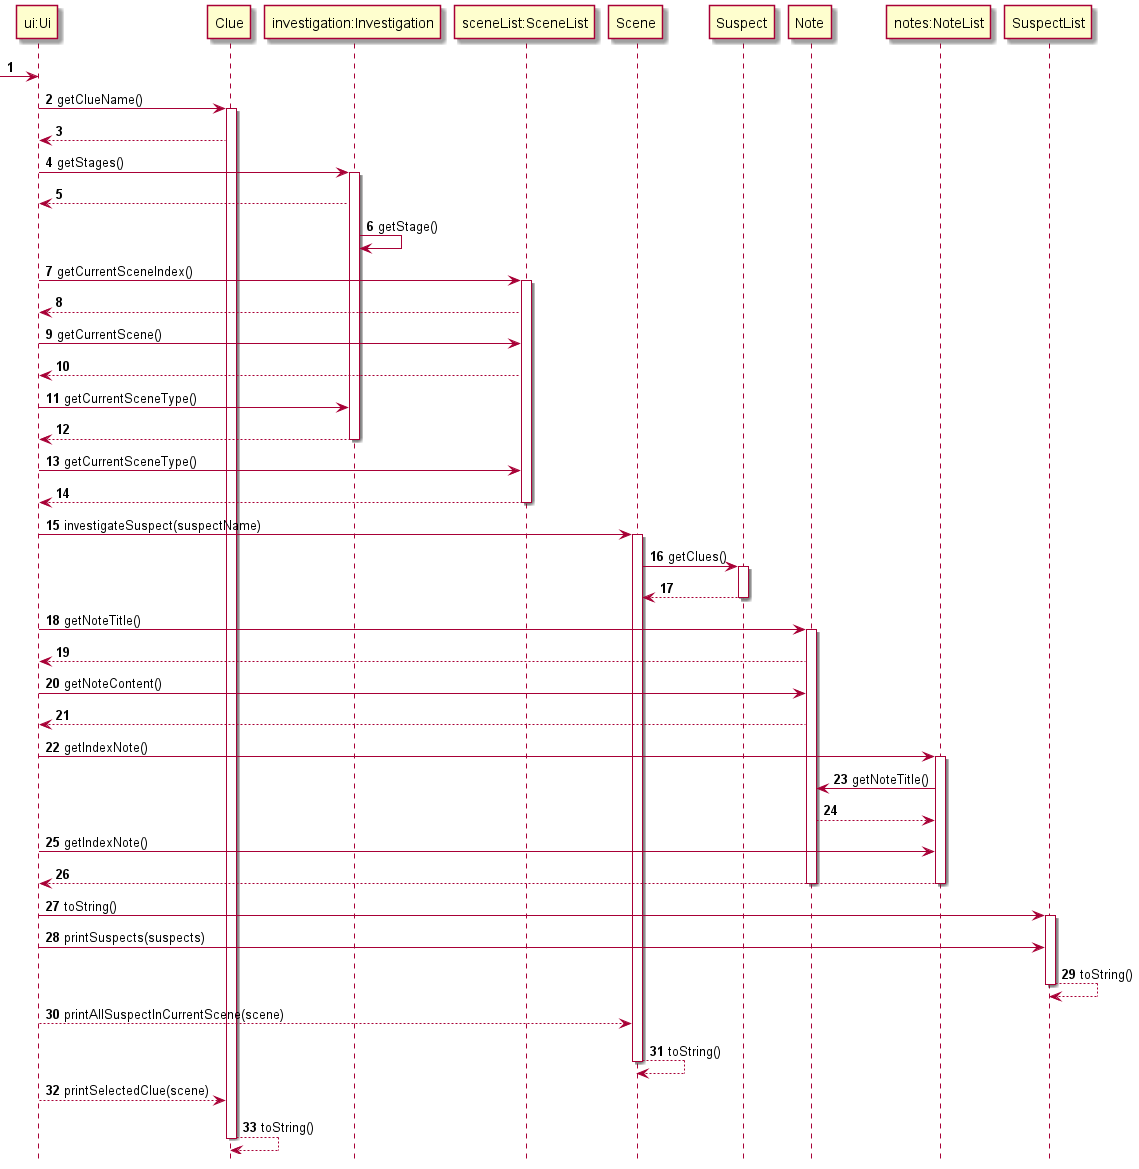

The diagram above was rendered by PlantUML. Its source (embedded in the PNG):
@startuml
'https://plantuml.com/sequence-diagram

autonumber
hide footbox

 ->"ui:Ui":
"ui:Ui" -> Clue:getClueName()
activate Clue
Clue --> "ui:Ui"
"ui:Ui" -> "investigation:Investigation" : getStages()
activate "investigation:Investigation"
"investigation:Investigation" --> "ui:Ui"
"investigation:Investigation" -> "investigation:Investigation":getStage()
"ui:Ui" -> "sceneList:SceneList":getCurrentSceneIndex()
activate "sceneList:SceneList"
"sceneList:SceneList" --> "ui:Ui"
"ui:Ui" -> "sceneList:SceneList":getCurrentScene()
"sceneList:SceneList" --> "ui:Ui"
"ui:Ui" -> "investigation:Investigation":getCurrentSceneType()

"investigation:Investigation" --> "ui:Ui"
deactivate "investigation:Investigation"
"ui:Ui" -> "sceneList:SceneList":getCurrentSceneType()
"sceneList:SceneList"-->"ui:Ui"
deactivate "sceneList:SceneList"
"ui:Ui" -> Scene:investigateSuspect(suspectName)
activate Scene
Scene -> Suspect:getClues()
activate Suspect
Suspect-->Scene
deactivate Suspect
"ui:Ui" -> Note: getNoteTitle()
activate Note
Note --> "ui:Ui"
"ui:Ui"-> Note: getNoteContent()
Note --> "ui:Ui"
"ui:Ui" -> "notes:NoteList":getIndexNote()
activate "notes:NoteList"
"notes:NoteList" -> Note: getNoteTitle()
Note --> "notes:NoteList"
"ui:Ui" -> "notes:NoteList":getIndexNote()
"notes:NoteList" --> "ui:Ui"

deactivate Note
deactivate "notes:NoteList"
"ui:Ui"-> SuspectList:toString()
activate SuspectList

"ui:Ui" -> SuspectList:printSuspects(suspects)
SuspectList --> SuspectList:toString()
deactivate SuspectList
"ui:Ui" --> Scene:printAllSuspectInCurrentScene(scene)
Scene --> Scene: toString()
deactivate Scene
"ui:Ui" --> Clue:printSelectedClue(scene)
Clue --> Clue: toString()
deactivate Clue




@enduml